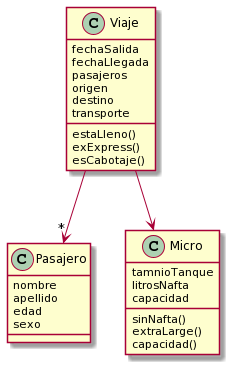

The diagram above was rendered by PlantUML. Its source (embedded in the PNG):
@startuml
class Viaje{
fechaSalida
fechaLlegada
pasajeros
origen
destino
transporte

estaLleno()
exExpress()
esCabotaje()
}

class Pasajero{
nombre
apellido
edad
sexo
}


class Micro{
tamnioTanque
litrosNafta
capacidad

sinNafta()
extraLarge()
capacidad()
}

Viaje -->"*" Pasajero
Viaje --> Micro
@enduml